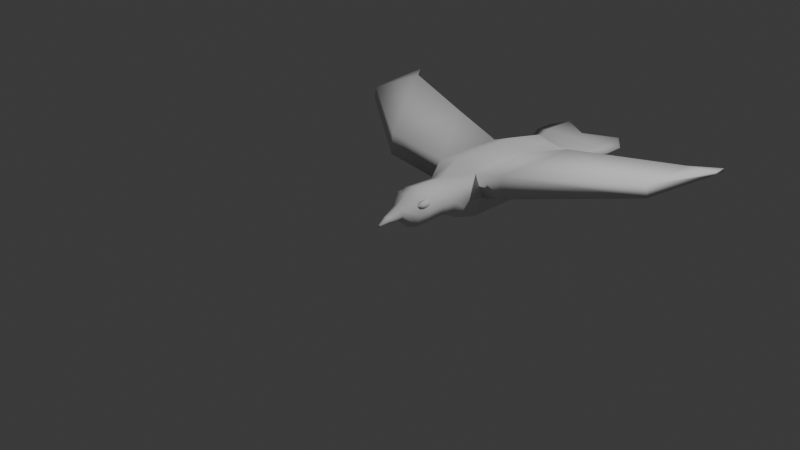 # Source: tourneau_trop_bg.blend  (saved by Blender 4.1.24; exported with 4.5.12 LTS)
import bpy
from mathutils import Matrix  # noqa: F401  (used for matrix-valued properties, if any)

bpy.ops.wm.read_factory_settings(use_empty=True)
scene = bpy.context.scene
scene.name = 'Scene'

# ---- collections
col_collection = bpy.data.collections.new('Collection'); scene.collection.children.link(col_collection)

# ---- world
world_world = bpy.data.worlds.new('World'); scene.world = world_world
world_world.use_nodes = True; world_world.node_tree.nodes.clear()
_N = world_world.node_tree.nodes; _L = world_world.node_tree.links
n0 = _N.new('ShaderNodeOutputWorld'); n0.name = 'World Output'; n0.location = (300, 300)
n1 = _N.new('ShaderNodeBackground'); n1.name = 'Background'; n1.location = (10, 300)
n1.inputs[0].default_value = (0.05088, 0.05088, 0.05088, 1.0)
_L.new(n1.outputs[0], n0.inputs[0])
n0.is_active_output = True
world_world.color = (0.05088, 0.05088, 0.05088)
world_world.use_sun_shadow = False
world_world.sun_shadow_jitter_overblur = 0.0

# ---- cameras
cam_camera = bpy.data.cameras.new('Camera')
cam_camera.clip_end = 100.0
cam_camera.ortho_scale = 7.314

# ---- lights
light_light = bpy.data.lights.new('Light', 'POINT')
light_light.transmission_factor = 0.0
light_light.energy = 1000.0
light_light.shadow_soft_size = 0.1
light_light.shadow_maximum_resolution = 0.006
light_light.use_absolute_resolution = True

# ---- meshes
me_cylindre_001 = bpy.data.meshes.new('Cylindre.001')
me_cylindre_001.from_pydata([(-6.661e-07, 1.926, 1.59), (-2.589e-07, 0.1689, -1.843), (0.08705, 0.08181, -1.843), (0.06156, 0.02025, -1.843), (-2.621e-07, -0.005247, -1.843), (0.1929, 0.4893, -1.178), (-0.06156, 0.02025, -1.843), (-0.08705, 0.08181, -1.843), (-0.06156, 0.1434, -1.843), (0.3716, 0.8384, -0.1509), (-5.746e-07, 0.9923, -0.1509), (0.5255, 0.4668, -0.1509), (0.3716, 0.09519, -0.1509), (-5.944e-07, -0.05873, -0.1509), (-0.3716, 0.09519, -0.1509), (-0.5255, 0.4668, -0.1509), (-0.3716, 0.8384, -0.1509), (0.9847, 1.399, 4.053), (-6.526e-07, 1.807, 4.053), (1.393, 0.4144, 4.053), (0.9847, -0.5703, 4.053), (-6.526e-07, -0.9782, 4.053), (-0.9847, -0.5703, 4.053), (-1.393, 0.4144, 4.053), (-0.9847, 1.399, 4.053), (1.631, 2.17, 5.628), (-6.692e-07, 2.845, 5.628), (1.631, -1.091, 5.628), (-6.692e-07, -1.766, 5.628), (-1.631, -1.091, 5.628), (-2.306, 0.5395, 5.628), (-1.631, 2.17, 5.628), (1.585, 2.125, 11.27), (-7.271e-07, 2.782, 11.27), (1.585, -1.046, 11.27), (-7.271e-07, -1.703, 11.27), (-1.585, -1.046, 11.27), (-2.242, 0.5395, 11.27), (1.148, 1.688, 14.39), (-6.839e-07, 2.163, 14.39), (1.624, 0.5395, 14.39), (1.148, -0.6087, 14.39), (-6.839e-07, -1.084, 14.39), (-1.148, -0.6087, 14.39), (-1.624, 0.5395, 14.39), (-1.148, 1.688, 14.39), (1.336, 0.8937, 15.76), (-7.182e-07, 1.04, 15.76), (1.889, 0.5395, 15.76), (1.336, 0.1854, 15.76), (-7.182e-07, 0.03871, 15.76), (-1.336, 0.1854, 15.76), (-1.889, 0.5395, 15.76), (-1.336, 0.8937, 15.76), (1.921, 0.7619, 17.07), (-6.008e-07, 0.854, 17.07), (2.717, 0.5395, 17.07), (1.921, 0.3172, 17.07), (-6.008e-07, 0.2251, 17.07), (-1.921, 0.3172, 17.07), (-2.717, 0.5395, 17.07), (-1.921, 0.7619, 17.07), (2.324, 0.7619, 18.36), (-5.632e-07, 0.854, 18.36), (3.287, 0.5395, 18.36), (2.324, 0.3172, 18.36), (-5.632e-07, 0.2251, 18.36), (-2.324, 0.3172, 18.36), (-3.287, 0.5395, 18.36), (-2.324, 0.7619, 18.36), (2.324, 0.7619, 21.08), (-4.424e-07, 0.854, 19.61), (3.287, 0.5395, 19.96), (2.324, 0.3172, 21.08), (-4.424e-07, 0.2251, 19.61), (-2.324, 0.3172, 21.08), (-3.287, 0.5395, 19.96), (-2.324, 0.7619, 21.08), (0.06156, 0.1434, -1.843), (-0.1929, 0.4893, -1.178), (-0.2728, 0.2964, -1.178), (-0.1929, 0.1036, -1.178), (-4.56e-07, 0.02365, -1.178), (0.1929, 0.1036, -1.178), (0.2728, 0.2964, -1.178), (-4.457e-07, 0.5692, -1.178), (-0.9384, 1.478, 2.958), (-6.355e-07, 1.867, 2.958), (-0.9384, -0.3989, 2.958), (-1.327, 0.5395, 2.958), (0.9384, -0.3989, 2.958), (-6.355e-07, -0.7876, 2.958), (0.9384, 1.478, 2.958), (1.327, 0.5395, 2.958), (-1.387, 0.5395, 1.59), (-6.661e-07, -0.847, 1.59), (1.386, 0.5395, 1.59), (-0.9804, 1.52, 1.59), (-0.9804, -0.4409, 1.59), (0.9804, -0.4409, 1.59), (0.9804, 1.52, 1.59), (-6.22e-07, 1.661, 0.7107), (-1.269, 0.3923, 0.7107), (-6.459e-07, -0.8768, 0.7107), (1.269, 0.3923, 0.7107), (-0.8973, 1.29, 0.7107), (-0.8973, -0.5051, 0.7107), (0.8973, -0.5051, 0.7107), (0.8973, 1.29, 0.7107), (2.306, 0.5395, 5.628), (2.242, 0.5395, 11.27), (-1.585, 2.125, 11.27), (5.099, 1.876, 4.277), (4.969, 3.507, 4.277), (-4.969, 3.507, 4.277), (-5.099, 1.876, 4.277), (5.087, 1.876, 11.17), (4.96, 3.462, 11.17), (-4.96, 3.462, 11.17), (-5.087, 1.876, 11.17), (12.42, 2.852, 9.576), (12.29, 3.746, 9.576), (-12.29, 3.746, 9.576), (-12.42, 2.852, 9.576), (12.41, 2.852, 14.19), (12.28, 3.721, 14.19), (-12.28, 3.721, 14.19), (-12.41, 2.852, 14.19), (13.84, 3.288, 15.22), (13.81, 3.469, 15.22), (-13.81, 3.469, 15.22), (-13.84, 3.288, 15.22), (13.84, 3.288, 16.15), (13.81, 3.464, 16.15), (-13.81, 3.464, 16.15), (-13.84, 3.288, 16.15), (1.048, 0.9142, 0.9097), (1.054, 0.8631, 1.051), (1.051, 0.8365, 1.26), (0.9397, 0.8994, 0.8826), (0.9397, 0.8365, 1.056), (1.23, 1.105, 1.26), (0.9397, 1.105, 0.7264), (0.9397, 0.8144, 1.26), (-1.026, 0.7512, 1.242), (-1.026, 1.041, 0.7082), (-0.7354, 1.041, 1.242), (-1.026, 0.7733, 1.038), (-1.026, 0.8362, 0.8645), (-0.9146, 0.7733, 1.242), (-0.9118, 0.8, 1.032), (-0.9176, 0.851, 0.8916), (-0.8581, 0.8739, 0.9337), (-0.9146, 1.041, 0.7488), (-0.8204, 1.041, 0.8645), (-1.026, 0.9304, 0.7488), (-0.9118, 0.9276, 0.7978), (-0.8352, 0.9334, 0.8916), (-0.7575, 0.9304, 1.242), (-0.8204, 0.8362, 1.242), (-0.7575, 1.041, 1.038), (-0.7842, 0.9276, 1.032), (-0.8352, 0.851, 1.043), (-1.026, 1.064, 0.7082), (-1.026, 1.354, 1.242), (-0.7354, 1.064, 1.242), (-1.026, 1.175, 0.7488), (-1.026, 1.269, 0.8645), (-0.9146, 1.064, 0.7488), (-0.9118, 1.177, 0.7978), (-0.9176, 1.254, 0.8916), (-0.8581, 1.231, 0.9337), (-0.9146, 1.332, 1.242), (-0.8204, 1.269, 1.242), (-1.026, 1.332, 1.038), (-0.9118, 1.305, 1.032), (-0.8352, 1.254, 1.043), (-0.7575, 1.064, 1.038), (-0.8204, 1.064, 0.8645), (-0.7575, 1.175, 1.242), (-0.7842, 1.177, 1.032), (-0.8352, 1.172, 0.8916), (-1.026, 0.7512, 1.283), (-0.7354, 1.041, 1.283), (-1.026, 1.041, 1.816), (-0.9146, 0.7733, 1.283), (-0.8204, 0.8362, 1.283), (-1.026, 0.7733, 1.487), (-0.9118, 0.8, 1.492), (-0.8352, 0.851, 1.481), (-0.8581, 0.8739, 1.591), (-0.7575, 1.041, 1.487), (-0.8204, 1.041, 1.66), (-0.7575, 0.9304, 1.283), (-0.7842, 0.9276, 1.492), (-0.8352, 0.9334, 1.633), (-1.026, 0.9304, 1.775), (-1.026, 0.8362, 1.66), (-0.9146, 1.041, 1.775), (-0.9118, 0.9276, 1.726), (-0.9176, 0.851, 1.633), (-1.026, 1.354, 1.283), (-1.026, 1.064, 1.816), (-0.7354, 1.064, 1.283), (-1.026, 1.332, 1.487), (-1.026, 1.269, 1.66), (-0.9146, 1.332, 1.283), (-0.9118, 1.305, 1.492), (-0.9176, 1.254, 1.633), (-0.8581, 1.231, 1.591), (-0.9146, 1.064, 1.775), (-0.8204, 1.064, 1.66), (-1.026, 1.175, 1.775), (-0.9118, 1.177, 1.726), (-0.8352, 1.172, 1.633), (-0.7575, 1.175, 1.283), (-0.8204, 1.269, 1.283), (-0.7575, 1.064, 1.487), (-0.7842, 1.177, 1.492), (-0.8352, 1.254, 1.481), (-1.022, 0.7512, 1.242), (-1.312, 1.041, 1.242), (-1.022, 1.041, 0.7082), (-1.133, 0.7733, 1.242), (-1.227, 0.8362, 1.242), (-1.022, 0.7733, 1.038), (-1.136, 0.8, 1.032), (-1.212, 0.851, 1.043), (-1.189, 0.8739, 0.9337), (-1.29, 1.041, 1.038), (-1.227, 1.041, 0.8645), (-1.29, 0.9304, 1.242), (-1.263, 0.9276, 1.032), (-1.212, 0.9334, 0.8916), (-1.022, 0.9304, 0.7488), (-1.022, 0.8362, 0.8645), (-1.133, 1.041, 0.7488), (-1.136, 0.9276, 0.7978), (-1.13, 0.851, 0.8916), (-1.022, 1.354, 1.242), (-1.022, 1.064, 0.7082), (-1.312, 1.064, 1.242), (-1.022, 1.332, 1.038), (-1.022, 1.269, 0.8645), (-1.133, 1.332, 1.242), (-1.136, 1.305, 1.032), (-1.13, 1.254, 0.8916), (-1.189, 1.231, 0.9337), (-1.133, 1.064, 0.7488), (-1.227, 1.064, 0.8645), (-1.022, 1.175, 0.7488), (-1.136, 1.177, 0.7978), (-1.212, 1.172, 0.8916), (-1.29, 1.175, 1.242), (-1.227, 1.269, 1.242), (-1.29, 1.064, 1.038), (-1.263, 1.177, 1.032), (-1.212, 1.254, 1.043), (-1.022, 0.7512, 1.283), (-1.022, 1.041, 1.816), (-1.312, 1.041, 1.283), (-1.022, 0.7733, 1.487), (-1.022, 0.8362, 1.66), (-1.133, 0.7733, 1.283), (-1.136, 0.8, 1.492), (-1.13, 0.851, 1.633), (-1.189, 0.8739, 1.591), (-1.133, 1.041, 1.775), (-1.227, 1.041, 1.66), (-1.022, 0.9304, 1.775), (-1.136, 0.9276, 1.726), (-1.212, 0.9334, 1.633), (-1.29, 0.9304, 1.283), (-1.227, 0.8362, 1.283), (-1.29, 1.041, 1.487), (-1.263, 0.9276, 1.492), (-1.212, 0.851, 1.481), (-1.022, 1.354, 1.283), (-1.312, 1.064, 1.283), (-1.022, 1.064, 1.816), (-1.133, 1.332, 1.283), (-1.227, 1.269, 1.283), (-1.022, 1.332, 1.487), (-1.136, 1.305, 1.492), (-1.212, 1.254, 1.481), (-1.189, 1.231, 1.591), (-1.29, 1.064, 1.487), (-1.227, 1.064, 1.66), (-1.29, 1.175, 1.283), (-1.263, 1.177, 1.492), (-1.212, 1.172, 1.633), (-1.022, 1.175, 1.775), (-1.022, 1.269, 1.66), (-1.133, 1.064, 1.775), (-1.136, 1.177, 1.726), (-1.13, 1.254, 1.633), (1.107, 0.9371, 0.9518), (1.051, 1.105, 0.767), (1.145, 1.105, 0.8826), (0.9397, 0.9935, 0.767), (1.054, 0.9908, 0.816), (1.13, 0.9965, 0.9097), (1.208, 0.9935, 1.26), (1.145, 0.8994, 1.26), (1.208, 1.105, 1.056), (1.181, 0.9908, 1.051), (1.13, 0.9142, 1.061), (0.9397, 1.127, 0.7264), (0.9397, 1.417, 1.26), (1.23, 1.127, 1.26), (0.9397, 1.238, 0.767), (0.9397, 1.332, 0.8826), (1.051, 1.127, 0.767), (1.054, 1.241, 0.816), (1.048, 1.317, 0.9097), (1.107, 1.294, 0.9518), (1.051, 1.395, 1.26), (1.145, 1.332, 1.26), (0.9397, 1.395, 1.056), (1.054, 1.368, 1.051), (1.13, 1.317, 1.061), (1.208, 1.127, 1.056), (1.145, 1.127, 0.8826), (1.208, 1.238, 1.26), (1.181, 1.241, 1.051), (1.13, 1.235, 0.9097), (0.9397, 0.8144, 1.301), (1.23, 1.105, 1.301), (0.9397, 1.105, 1.834), (1.051, 0.8365, 1.301), (1.145, 0.8994, 1.301), (0.9397, 0.8365, 1.505), (1.054, 0.8631, 1.51), (1.13, 0.9142, 1.499), (1.107, 0.9371, 1.609), (1.208, 1.105, 1.505), (1.145, 1.105, 1.678), (1.208, 0.9935, 1.301), (1.181, 0.9908, 1.51), (1.13, 0.9965, 1.651), (0.9397, 0.9935, 1.794), (0.9397, 0.8994, 1.678), (1.051, 1.105, 1.794), (1.054, 0.9908, 1.745), (1.048, 0.9142, 1.651), (0.9397, 1.417, 1.301), (0.9397, 1.127, 1.834), (1.23, 1.127, 1.301), (0.9397, 1.395, 1.505), (0.9397, 1.332, 1.678), (1.051, 1.395, 1.301), (1.054, 1.368, 1.51), (1.048, 1.317, 1.651), (1.107, 1.294, 1.609), (1.051, 1.127, 1.794), (1.145, 1.127, 1.678), (0.9397, 1.238, 1.794), (1.054, 1.241, 1.745), (1.13, 1.235, 1.651), (1.208, 1.238, 1.301), (1.145, 1.332, 1.301), (1.208, 1.127, 1.505), (1.181, 1.241, 1.51), (1.13, 1.317, 1.499), (0.9436, 0.8144, 1.26), (0.6534, 1.105, 1.26), (0.9436, 1.105, 0.7264), (0.8325, 0.8365, 1.26), (0.7384, 0.8994, 1.26), (0.9436, 0.8365, 1.056), (0.8297, 0.8631, 1.051), (0.7531, 0.9142, 1.061), (0.776, 0.9371, 0.9518), (0.6755, 1.105, 1.056), (0.7384, 1.105, 0.8826), (0.6755, 0.9935, 1.26), (0.7021, 0.9908, 1.051), (0.7531, 0.9965, 0.9097), (0.9436, 0.9935, 0.767), (0.9436, 0.8994, 0.8826), (0.8325, 1.105, 0.767), (0.8297, 0.9908, 0.816), (0.8355, 0.9142, 0.9097), (0.9436, 1.417, 1.26), (0.9436, 1.127, 0.7264), (0.6534, 1.127, 1.26), (0.9436, 1.395, 1.056), (0.9436, 1.332, 0.8826), (0.8325, 1.395, 1.26), (0.8297, 1.368, 1.051), (0.8355, 1.317, 0.9097), (0.776, 1.294, 0.9518), (0.8325, 1.127, 0.767), (0.7384, 1.127, 0.8826), (0.9436, 1.238, 0.767), (0.8297, 1.241, 0.816), (0.7531, 1.235, 0.9097), (0.6755, 1.238, 1.26), (0.7384, 1.332, 1.26), (0.6755, 1.127, 1.056), (0.7021, 1.241, 1.051), (0.7531, 1.317, 1.061), (0.9436, 0.8144, 1.301), (0.9436, 1.105, 1.834), (0.6534, 1.105, 1.301), (0.9436, 0.8365, 1.505), (0.9436, 0.8994, 1.678), (0.8325, 0.8365, 1.301), (0.8297, 0.8631, 1.51), (0.8355, 0.9142, 1.651), (0.776, 0.9371, 1.609), (0.8325, 1.105, 1.794), (0.7384, 1.105, 1.678), (0.9436, 0.9935, 1.794), (0.8297, 0.9908, 1.745), (0.7531, 0.9965, 1.651), (0.6755, 0.9935, 1.301), (0.7384, 0.8994, 1.301), (0.6755, 1.105, 1.505), (0.7021, 0.9908, 1.51), (0.7531, 0.9142, 1.499), (0.9436, 1.417, 1.301), (0.6534, 1.127, 1.301), (0.9436, 1.127, 1.834), (0.8325, 1.395, 1.301), (0.7384, 1.332, 1.301), (0.9436, 1.395, 1.505), (0.8297, 1.368, 1.51), (0.7531, 1.317, 1.499), (0.776, 1.294, 1.609), (0.6755, 1.127, 1.505), (0.7384, 1.127, 1.678), (0.6755, 1.238, 1.301), (0.7021, 1.241, 1.51), (0.7531, 1.235, 1.651), (0.9436, 1.238, 1.794), (0.9436, 1.332, 1.678), (0.8325, 1.127, 1.794), (0.8297, 1.241, 1.745), (0.8355, 1.317, 1.651)], [], [(10, 9, 5, 85), (87, 86, 24, 18), (11, 12, 83, 84), (15, 16, 79, 80), (13, 14, 81, 82), (5, 84, 2, 78), (22, 21, 28, 29), (89, 88, 22, 23), (91, 90, 20, 21), (93, 92, 17, 19), (86, 89, 23, 24), (88, 91, 21, 22), (90, 93, 19, 20), (92, 87, 18, 17), (20, 19, 109, 27), (17, 18, 26, 25), (18, 24, 31, 26), (23, 22, 29, 30), (21, 20, 27, 28), (19, 17, 25, 109), (24, 23, 30, 31), (37, 36, 43, 44), (29, 28, 35, 36), (27, 109, 110, 34), (25, 26, 33, 32), (26, 31, 111, 33), (30, 29, 36, 37), (28, 27, 34, 35), (45, 44, 52, 53), (35, 34, 41, 42), (110, 32, 38, 40), (111, 37, 44, 45), (36, 35, 42, 43), (34, 110, 40, 41), (32, 33, 39, 38), (33, 111, 45, 39), (43, 42, 50, 51), (41, 40, 48, 49), (38, 39, 47, 46), (39, 45, 53, 47), (44, 43, 51, 52), (42, 41, 49, 50), (40, 38, 46, 48), (50, 49, 57, 58), (61, 60, 68, 69), (48, 46, 54, 56), (53, 52, 60, 61), (51, 50, 58, 59), (49, 48, 56, 57), (46, 47, 55, 54), (47, 53, 61, 55), (52, 51, 59, 60), (66, 65, 73, 74), (59, 58, 66, 67), (57, 56, 64, 65), (54, 55, 63, 62), (55, 61, 69, 63), (60, 59, 67, 68), (58, 57, 65, 66), (56, 54, 62, 64), (75, 77, 76), (64, 62, 70, 72), (69, 68, 76, 77), (67, 66, 74, 75), (65, 64, 72, 73), (62, 63, 71, 70), (63, 69, 77, 71), (68, 67, 75, 76), (71, 77, 75, 74), (70, 71, 74, 73), (72, 70, 73), (100, 0, 87, 92), (99, 96, 93, 90), (98, 95, 91, 88), (97, 94, 89, 86), (96, 100, 92, 93), (95, 99, 90, 91), (94, 98, 88, 89), (0, 97, 86, 87), (101, 105, 97, 0), (102, 106, 98, 94), (103, 107, 99, 95), (104, 108, 100, 96), (105, 102, 94, 97), (106, 103, 95, 98), (107, 104, 96, 99), (108, 101, 0, 100), (9, 10, 101, 108), (12, 11, 104, 107), (14, 13, 103, 106), (16, 15, 102, 105), (11, 9, 108, 104), (13, 12, 107, 103), (15, 14, 106, 102), (10, 16, 105, 101), (16, 10, 85, 79), (14, 15, 80, 81), (12, 13, 82, 83), (9, 11, 84, 5), (78, 2, 3, 4, 6, 7, 8, 1), (81, 80, 7, 6), (82, 81, 6, 4), (84, 83, 3, 2), (85, 5, 78, 1), (79, 85, 1, 8), (83, 82, 4, 3), (80, 79, 8, 7), (31, 30, 115, 114), (37, 111, 118, 119), (118, 114, 122, 126), (113, 117, 125, 121), (110, 109, 112, 116), (30, 37, 119, 115), (32, 110, 116, 117), (109, 25, 113, 112), (25, 32, 117, 113), (111, 31, 114, 118), (125, 124, 132, 133), (123, 127, 135, 131), (119, 118, 126, 127), (114, 115, 123, 122), (116, 112, 120, 124), (115, 119, 127, 123), (117, 116, 124, 125), (112, 113, 121, 120), (131, 135, 134, 130), (129, 133, 132, 128), (120, 121, 129, 128), (121, 125, 133, 129), (126, 122, 130, 134), (127, 126, 134, 135), (122, 123, 131, 130), (124, 120, 128, 132), (222, 240, 163, 145), (260, 278, 241, 221), (366, 384, 307, 142), (277, 201, 164, 239), (146, 165, 203, 183), (184, 202, 279, 259), (144, 147, 150, 149), (147, 148, 151, 150), (149, 150, 162, 159), (150, 151, 152, 162), (145, 153, 156, 155), (153, 154, 157, 156), (155, 156, 151, 148), (156, 157, 152, 151), (146, 158, 161, 160), (158, 159, 162, 161), (160, 161, 157, 154), (161, 162, 152, 157), (163, 166, 169, 168), (166, 167, 170, 169), (168, 169, 181, 178), (169, 170, 171, 181), (164, 172, 175, 174), (172, 173, 176, 175), (174, 175, 170, 167), (175, 176, 171, 170), (165, 177, 180, 179), (177, 178, 181, 180), (179, 180, 176, 173), (180, 181, 171, 176), (182, 185, 188, 187), (185, 186, 189, 188), (187, 188, 200, 197), (188, 189, 190, 200), (183, 191, 194, 193), (191, 192, 195, 194), (193, 194, 189, 186), (194, 195, 190, 189), (184, 196, 199, 198), (196, 197, 200, 199), (198, 199, 195, 192), (199, 200, 190, 195), (201, 204, 207, 206), (204, 205, 208, 207), (206, 207, 219, 216), (207, 208, 209, 219), (202, 210, 213, 212), (210, 211, 214, 213), (212, 213, 208, 205), (213, 214, 209, 208), (203, 215, 218, 217), (215, 216, 219, 218), (217, 218, 214, 211), (218, 219, 209, 214), (220, 223, 226, 225), (223, 224, 227, 226), (225, 226, 238, 235), (226, 227, 228, 238), (221, 229, 232, 231), (229, 230, 233, 232), (231, 232, 227, 224), (232, 233, 228, 227), (222, 234, 237, 236), (234, 235, 238, 237), (236, 237, 233, 230), (237, 238, 228, 233), (239, 242, 245, 244), (242, 243, 246, 245), (244, 245, 257, 254), (245, 246, 247, 257), (240, 248, 251, 250), (248, 249, 252, 251), (250, 251, 246, 243), (251, 252, 247, 246), (241, 253, 256, 255), (253, 254, 257, 256), (255, 256, 252, 249), (256, 257, 247, 252), (258, 261, 264, 263), (261, 262, 265, 264), (263, 264, 276, 273), (264, 265, 266, 276), (259, 267, 270, 269), (267, 268, 271, 270), (269, 270, 265, 262), (270, 271, 266, 265), (260, 272, 275, 274), (272, 273, 276, 275), (274, 275, 271, 268), (275, 276, 266, 271), (277, 280, 283, 282), (280, 281, 284, 283), (282, 283, 295, 292), (283, 284, 285, 295), (278, 286, 289, 288), (286, 287, 290, 289), (288, 289, 284, 281), (289, 290, 285, 284), (279, 291, 294, 293), (291, 292, 295, 294), (293, 294, 290, 287), (294, 295, 285, 290), (182, 144, 149, 185), (185, 149, 159, 186), (186, 159, 158, 193), (193, 158, 146, 183), (145, 163, 168, 153), (153, 168, 178, 154), (154, 178, 177, 160), (160, 177, 165, 146), (164, 201, 206, 172), (172, 206, 216, 173), (173, 216, 215, 179), (179, 215, 203, 165), (202, 184, 198, 210), (210, 198, 192, 211), (211, 192, 191, 217), (217, 191, 183, 203), (258, 182, 187, 261), (261, 187, 197, 262), (262, 197, 196, 269), (269, 196, 184, 259), (201, 277, 282, 204), (204, 282, 292, 205), (205, 292, 291, 212), (212, 291, 279, 202), (278, 260, 274, 286), (286, 274, 268, 287), (287, 268, 267, 293), (293, 267, 259, 279), (220, 258, 263, 223), (223, 263, 273, 224), (224, 273, 272, 231), (231, 272, 260, 221), (277, 239, 244, 280), (280, 244, 254, 281), (281, 254, 253, 288), (288, 253, 241, 278), (240, 222, 236, 248), (248, 236, 230, 249), (249, 230, 229, 255), (255, 229, 221, 241), (144, 220, 225, 147), (147, 225, 235, 148), (148, 235, 234, 155), (155, 234, 222, 145), (239, 164, 174, 242), (242, 174, 167, 243), (243, 167, 166, 250), (250, 166, 163, 240), (182, 258, 220, 144), (404, 422, 385, 365), (421, 345, 308, 383), (141, 309, 347, 327), (328, 346, 423, 403), (143, 140, 137, 138), (140, 139, 136, 137), (138, 137, 306, 303), (137, 136, 296, 306), (142, 297, 300, 299), (297, 298, 301, 300), (299, 300, 136, 139), (300, 301, 296, 136), (141, 302, 305, 304), (302, 303, 306, 305), (304, 305, 301, 298), (305, 306, 296, 301), (307, 310, 313, 312), (310, 311, 314, 313), (312, 313, 325, 322), (313, 314, 315, 325), (308, 316, 319, 318), (316, 317, 320, 319), (318, 319, 314, 311), (319, 320, 315, 314), (309, 321, 324, 323), (321, 322, 325, 324), (323, 324, 320, 317), (324, 325, 315, 320), (326, 329, 332, 331), (329, 330, 333, 332), (331, 332, 344, 341), (332, 333, 334, 344), (327, 335, 338, 337), (335, 336, 339, 338), (337, 338, 333, 330), (338, 339, 334, 333), (328, 340, 343, 342), (340, 341, 344, 343), (342, 343, 339, 336), (343, 344, 334, 339), (345, 348, 351, 350), (348, 349, 352, 351), (350, 351, 363, 360), (351, 352, 353, 363), (346, 354, 357, 356), (354, 355, 358, 357), (356, 357, 352, 349), (357, 358, 353, 352), (347, 359, 362, 361), (359, 360, 363, 362), (361, 362, 358, 355), (362, 363, 353, 358), (364, 367, 370, 369), (367, 368, 371, 370), (369, 370, 382, 379), (370, 371, 372, 382), (365, 373, 376, 375), (373, 374, 377, 376), (375, 376, 371, 368), (376, 377, 372, 371), (366, 378, 381, 380), (378, 379, 382, 381), (380, 381, 377, 374), (381, 382, 372, 377), (383, 386, 389, 388), (386, 387, 390, 389), (388, 389, 401, 398), (389, 390, 391, 401), (384, 392, 395, 394), (392, 393, 396, 395), (394, 395, 390, 387), (395, 396, 391, 390), (385, 397, 400, 399), (397, 398, 401, 400), (399, 400, 396, 393), (400, 401, 391, 396), (402, 405, 408, 407), (405, 406, 409, 408), (407, 408, 420, 417), (408, 409, 410, 420), (403, 411, 414, 413), (411, 412, 415, 414), (413, 414, 409, 406), (414, 415, 410, 409), (404, 416, 419, 418), (416, 417, 420, 419), (418, 419, 415, 412), (419, 420, 410, 415), (421, 424, 427, 426), (424, 425, 428, 427), (426, 427, 439, 436), (427, 428, 429, 439), (422, 430, 433, 432), (430, 431, 434, 433), (432, 433, 428, 425), (433, 434, 429, 428), (423, 435, 438, 437), (435, 436, 439, 438), (437, 438, 434, 431), (438, 439, 429, 434), (326, 143, 138, 329), (329, 138, 303, 330), (330, 303, 302, 337), (337, 302, 141, 327), (142, 307, 312, 297), (297, 312, 322, 298), (298, 322, 321, 304), (304, 321, 309, 141), (308, 345, 350, 316), (316, 350, 360, 317), (317, 360, 359, 323), (323, 359, 347, 309), (346, 328, 342, 354), (354, 342, 336, 355), (355, 336, 335, 361), (361, 335, 327, 347), (402, 326, 331, 405), (405, 331, 341, 406), (406, 341, 340, 413), (413, 340, 328, 403), (345, 421, 426, 348), (348, 426, 436, 349), (349, 436, 435, 356), (356, 435, 423, 346), (422, 404, 418, 430), (430, 418, 412, 431), (431, 412, 411, 437), (437, 411, 403, 423), (364, 402, 407, 367), (367, 407, 417, 368), (368, 417, 416, 375), (375, 416, 404, 365), (421, 383, 388, 424), (424, 388, 398, 425), (425, 398, 397, 432), (432, 397, 385, 422), (384, 366, 380, 392), (392, 380, 374, 393), (393, 374, 373, 399), (399, 373, 365, 385), (143, 364, 369, 140), (140, 369, 379, 139), (139, 379, 378, 299), (299, 378, 366, 142), (383, 308, 318, 386), (386, 318, 311, 387), (387, 311, 310, 394), (394, 310, 307, 384), (326, 402, 364, 143)])
me_cylindre_001.polygons.foreach_set('use_smooth', [True] * 433)
_uv = me_cylindre_001.uv_layers.new(name='CarteUV')
_uv.uv.foreach_set('vector', [1.0, 1.0, 0.875, 1.0, 0.875, 1.0, 1.0, 1.0, 0.0, 1.0, 0.125, 1.0, 0.125, 1.0, 0.0, 1.0, 0.75, 1.0, 0.625, 1.0, 0.625, 1.0, 0.75, 1.0, 0.25, 1.0, 0.125, 1.0, 0.125, 1.0, 0.25, 1.0, 0.5, 1.0, 0.375, 1.0, 0.375, 1.0, 0.5, 1.0, 0.875, 1.0, 0.75, 1.0, 0.75, 1.0, 0.875, 1.0, 0.375, 1.0, 0.5, 1.0, 0.5, 1.0, 0.375, 1.0, 0.25, 1.0, 0.375, 1.0, 0.375, 1.0, 0.25, 1.0, 0.5, 1.0, 0.625, 1.0, 0.625, 1.0, 0.5, 1.0, 0.75, 1.0, 0.875, 1.0, 0.875, 1.0, 0.75, 1.0, 0.125, 1.0, 0.25, 1.0, 0.25, 1.0, 0.125, 1.0, 0.375, 1.0, 0.5, 1.0, 0.5, 1.0, 0.375, 1.0, 0.625, 1.0, 0.75, 1.0, 0.75, 1.0, 0.625, 1.0, 0.875, 1.0, 1.0, 1.0, 1.0, 1.0, 0.875, 1.0, 0.625, 1.0, 0.75, 1.0, 0.75, 1.0, 0.625, 1.0, 0.875, 1.0, 1.0, 1.0, 1.0, 1.0, 0.875, 1.0, 0.0, 1.0, 0.125, 1.0, 0.125, 1.0, 0.0, 1.0, 0.25, 1.0, 0.375, 1.0, 0.375, 1.0, 0.25, 1.0, 0.5, 1.0, 0.625, 1.0, 0.625, 1.0, 0.5, 1.0, 0.75, 1.0, 0.875, 1.0, 0.875, 1.0, 0.75, 1.0, 0.125, 1.0, 0.25, 1.0, 0.25, 1.0, 0.125, 1.0, 0.25, 1.0, 0.375, 1.0, 0.375, 1.0, 0.25, 1.0, 0.375, 1.0, 0.5, 1.0, 0.5, 1.0, 0.375, 1.0, 0.625, 1.0, 0.75, 1.0, 0.75, 1.0, 0.625, 1.0, 0.875, 1.0, 1.0, 1.0, 1.0, 1.0, 0.875, 1.0, 0.0, 1.0, 0.125, 1.0, 0.125, 1.0, 0.0, 1.0, 0.25, 1.0, 0.375, 1.0, 0.375, 1.0, 0.25, 1.0, 0.5, 1.0, 0.625, 1.0, 0.625, 1.0, 0.5, 1.0, 0.125, 1.0, 0.25, 1.0, 0.25, 1.0, 0.125, 1.0, 0.5, 1.0, 0.625, 1.0, 0.625, 1.0, 0.5, 1.0, 0.75, 1.0, 0.875, 1.0, 0.875, 1.0, 0.75, 1.0, 0.125, 1.0, 0.25, 1.0, 0.25, 1.0, 0.125, 1.0, 0.375, 1.0, 0.5, 1.0, 0.5, 1.0, 0.375, 1.0, 0.625, 1.0, 0.75, 1.0, 0.75, 1.0, 0.625, 1.0, 0.875, 1.0, 1.0, 1.0, 1.0, 1.0, 0.875, 1.0, 0.0, 1.0, 0.125, 1.0, 0.125, 1.0, 0.0, 1.0, 0.375, 1.0, 0.5, 1.0, 0.5, 1.0, 0.375, 1.0, 0.625, 1.0, 0.75, 1.0, 0.75, 1.0, 0.625, 1.0, 0.875, 1.0, 1.0, 1.0, 1.0, 1.0, 0.875, 1.0, 0.0, 1.0, 0.125, 1.0, 0.125, 1.0, 0.0, 1.0, 0.25, 1.0, 0.375, 1.0, 0.375, 1.0, 0.25, 1.0, 0.5, 1.0, 0.625, 1.0, 0.625, 1.0, 0.5, 1.0, 0.75, 1.0, 0.875, 1.0, 0.875, 1.0, 0.75, 1.0, 0.5, 1.0, 0.625, 1.0, 0.625, 1.0, 0.5, 1.0, 0.125, 1.0, 0.25, 1.0, 0.25, 1.0, 0.125, 1.0, 0.75, 1.0, 0.875, 1.0, 0.875, 1.0, 0.75, 1.0, 0.125, 1.0, 0.25, 1.0, 0.25, 1.0, 0.125, 1.0, 0.375, 1.0, 0.5, 1.0, 0.5, 1.0, 0.375, 1.0, 0.625, 1.0, 0.75, 1.0, 0.75, 1.0, 0.625, 1.0, 0.875, 1.0, 1.0, 1.0, 1.0, 1.0, 0.875, 1.0, 0.0, 1.0, 0.125, 1.0, 0.125, 1.0, 0.0, 1.0, 0.25, 1.0, 0.375, 1.0, 0.375, 1.0, 0.25, 1.0, 0.5, 1.0, 0.625, 1.0, 0.625, 1.0, 0.5, 1.0, 0.375, 1.0, 0.5, 1.0, 0.5, 1.0, 0.375, 1.0, 0.625, 1.0, 0.75, 1.0, 0.75, 1.0, 0.625, 1.0, 0.875, 1.0, 1.0, 1.0, 1.0, 1.0, 0.875, 1.0, 0.0, 1.0, 0.125, 1.0, 0.125, 1.0, 0.0, 1.0, 0.25, 1.0, 0.375, 1.0, 0.375, 1.0, 0.25, 1.0, 0.5, 1.0, 0.625, 1.0, 0.625, 1.0, 0.5, 1.0, 0.75, 1.0, 0.875, 1.0, 0.875, 1.0, 0.75, 1.0, 0.375, 1.0, 0.125, 1.0, 0.25, 1.0, 0.75, 1.0, 0.875, 1.0, 0.875, 1.0, 0.75, 1.0, 0.125, 1.0, 0.25, 1.0, 0.25, 1.0, 0.125, 1.0, 0.375, 1.0, 0.5, 1.0, 0.5, 1.0, 0.375, 1.0, 0.625, 1.0, 0.75, 1.0, 0.75, 1.0, 0.625, 1.0, 0.875, 1.0, 1.0, 1.0, 1.0, 1.0, 0.875, 1.0, 0.0, 1.0, 0.125, 1.0, 0.125, 1.0, 0.0, 1.0, 0.25, 1.0, 0.375, 1.0, 0.375, 1.0, 0.25, 1.0, 0.0, 1.0, 0.125, 1.0, 0.375, 1.0, 0.5, 1.0, 0.875, 1.0, 0.0, 1.0, 0.5, 1.0, 0.625, 1.0, 0.75, 1.0, 0.875, 1.0, 0.625, 1.0, 0.875, 1.0, 1.0, 1.0, 1.0, 1.0, 0.875, 1.0, 0.625, 1.0, 0.75, 1.0, 0.75, 1.0, 0.625, 1.0, 0.375, 1.0, 0.5, 1.0, 0.5, 1.0, 0.375, 1.0, 0.125, 1.0, 0.25, 1.0, 0.25, 1.0, 0.125, 1.0, 0.75, 1.0, 0.875, 1.0, 0.875, 1.0, 0.75, 1.0, 0.5, 1.0, 0.625, 1.0, 0.625, 1.0, 0.5, 1.0, 0.25, 1.0, 0.375, 1.0, 0.375, 1.0, 0.25, 1.0, 0.0, 1.0, 0.125, 1.0, 0.125, 1.0, 0.0, 1.0, 0.0, 1.0, 0.125, 1.0, 0.125, 1.0, 0.0, 1.0, 0.25, 1.0, 0.375, 1.0, 0.375, 1.0, 0.25, 1.0, 0.5, 1.0, 0.625, 1.0, 0.625, 1.0, 0.5, 1.0, 0.75, 1.0, 0.875, 1.0, 0.875, 1.0, 0.75, 1.0, 0.125, 1.0, 0.25, 1.0, 0.25, 1.0, 0.125, 1.0, 0.375, 1.0, 0.5, 1.0, 0.5, 1.0, 0.375, 1.0, 0.625, 1.0, 0.75, 1.0, 0.75, 1.0, 0.625, 1.0, 0.875, 1.0, 1.0, 1.0, 1.0, 1.0, 0.875, 1.0, 0.875, 1.0, 1.0, 1.0, 1.0, 1.0, 0.875, 1.0, 0.625, 1.0, 0.75, 1.0, 0.75, 1.0, 0.625, 1.0, 0.375, 1.0, 0.5, 1.0, 0.5, 1.0, 0.375, 1.0, 0.125, 1.0, 0.25, 1.0, 0.25, 1.0, 0.125, 1.0, 0.75, 1.0, 0.875, 1.0, 0.875, 1.0, 0.75, 1.0, 0.5, 1.0, 0.625, 1.0, 0.625, 1.0, 0.5, 1.0, 0.25, 1.0, 0.375, 1.0, 0.375, 1.0, 0.25, 1.0, 0.0, 1.0, 0.125, 1.0, 0.125, 1.0, 0.0, 1.0, 0.125, 1.0, 0.0, 1.0, 0.0, 1.0, 0.125, 1.0, 0.375, 1.0, 0.25, 1.0, 0.25, 1.0, 0.375, 1.0, 0.625, 1.0, 0.5, 1.0, 0.5, 1.0, 0.625, 1.0, 0.875, 1.0, 0.75, 1.0, 0.75, 1.0, 0.875, 1.0, 0.875, 1.0, 0.75, 1.0, 0.625, 1.0, 0.5, 1.0, 0.375, 1.0, 0.25, 1.0, 0.125, 1.0, 0.0, 1.0, 0.375, 1.0, 0.25, 1.0, 0.25, 1.0, 0.375, 1.0, 0.5, 1.0, 0.375, 1.0, 0.375, 1.0, 0.5, 1.0, 0.75, 1.0, 0.625, 1.0, 0.625, 1.0, 0.75, 1.0, 1.0, 1.0, 0.875, 1.0, 0.875, 1.0, 1.0, 1.0, 0.125, 1.0, 0.0, 1.0, 0.0, 1.0, 0.125, 1.0, 0.625, 1.0, 0.5, 1.0, 0.5, 1.0, 0.625, 1.0, 0.25, 1.0, 0.125, 1.0, 0.125, 1.0, 0.25, 1.0, 0.125, 1.0, 0.25, 1.0, 0.25, 1.0, 0.125, 1.0, 0.25, 1.0, 0.125, 1.0, 0.125, 1.0, 0.25, 1.0, 0.125, 1.0, 0.125, 1.0, 0.125, 1.0, 0.125, 1.0, 0.875, 1.0, 0.875, 1.0, 0.875, 1.0, 0.875, 1.0, 0.75, 1.0, 0.75, 1.0, 0.75, 1.0, 0.75, 1.0, 0.25, 1.0, 0.25, 1.0, 0.25, 1.0, 0.25, 1.0, 0.875, 1.0, 0.75, 1.0, 0.75, 1.0, 0.875, 1.0, 0.75, 1.0, 0.875, 1.0, 0.875, 1.0, 0.75, 1.0, 0.875, 1.0, 0.875, 1.0, 0.875, 1.0, 0.875, 1.0, 0.125, 1.0, 0.125, 1.0, 0.125, 1.0, 0.125, 1.0, 0.875, 1.0, 0.75, 1.0, 0.75, 1.0, 0.875, 1.0, 0.25, 1.0, 0.25, 1.0, 0.25, 1.0, 0.25, 1.0, 0.25, 1.0, 0.125, 1.0, 0.125, 1.0, 0.25, 1.0, 0.125, 1.0, 0.25, 1.0, 0.25, 1.0, 0.125, 1.0, 0.75, 1.0, 0.75, 1.0, 0.75, 1.0, 0.75, 1.0, 0.25, 1.0, 0.25, 1.0, 0.25, 1.0, 0.25, 1.0, 0.875, 1.0, 0.75, 1.0, 0.75, 1.0, 0.875, 1.0, 0.75, 1.0, 0.875, 1.0, 0.875, 1.0, 0.75, 1.0, 0.25, 1.0, 0.25, 1.0, 0.125, 1.0, 0.125, 1.0, 0.875, 1.0, 0.875, 1.0, 0.75, 1.0, 0.75, 1.0, 0.75, 1.0, 0.875, 1.0, 0.875, 1.0, 0.75, 1.0, 0.875, 1.0, 0.875, 1.0, 0.875, 1.0, 0.875, 1.0, 0.125, 1.0, 0.125, 1.0, 0.125, 1.0, 0.125, 1.0, 0.25, 1.0, 0.125, 1.0, 0.125, 1.0, 0.25, 1.0, 0.125, 1.0, 0.25, 1.0, 0.25, 1.0, 0.125, 1.0, 0.75, 1.0, 0.75, 1.0, 0.75, 1.0, 0.75, 1.0, 0.4954, 0.8758, 0.5046, 0.8758, 0.5046, 0.8742, 0.4954, 0.8742, 0.4954, 0.6204, 0.5046, 0.6204, 0.5046, 0.6296, 0.4954, 0.6296, 0.4954, 0.8758, 0.5046, 0.8758, 0.5046, 0.8742, 0.4954, 0.8742, 0.7508, 0.6204, 0.7492, 0.6204, 0.7492, 0.6296, 0.7508, 0.6296, 0.4954, 0.1204, 0.5046, 0.1204, 0.5046, 0.1296, 0.4954, 0.1296, 0.4954, 0.3758, 0.5046, 0.3758, 0.5046, 0.3742, 0.4954, 0.3742, 0.2508, 0.6296, 0.2508, 0.6757, 0.2015, 0.6768, 0.2027, 0.6296, 0.2508, 0.6757, 0.2508, 0.75, 0.204, 0.75, 0.2015, 0.6768, 0.2027, 0.6296, 0.2015, 0.6768, 0.125, 0.6744, 0.125, 0.6296, 0.2015, 0.6768, 0.204, 0.75, 0.1782, 0.75, 0.125, 0.6744, 0.4954, 0.8742, 0.4954, 0.9223, 0.4482, 0.9235, 0.4493, 0.8742, 0.4954, 0.9223, 0.4954, 1.0, 0.4506, 1.0, 0.4482, 0.9235, 0.4493, 0.8742, 0.4482, 0.9235, 0.375, 0.921, 0.375, 0.8742, 0.4482, 0.9235, 0.4506, 1.0, 0.4259, 1.0, 0.375, 0.921, 0.4954, 0.1204, 0.4493, 0.1204, 0.4482, 0.07316, 0.4954, 0.07432, 0.4493, 0.1204, 0.375, 0.1204, 0.375, 0.07556, 0.4482, 0.07316, 0.4954, 0.07432, 0.4482, 0.07316, 0.4506, 0.0, 0.4954, 0.0, 0.4482, 0.07316, 0.375, 0.07556, 0.375, 0.05088, 0.4506, 0.0, 0.5046, 0.8742, 0.5507, 0.8742, 0.5518, 0.9235, 0.5046, 0.9223, 0.5507, 0.8742, 0.625, 0.8742, 0.625, 0.921, 0.5518, 0.9235, 0.5046, 0.9223, 0.5518, 0.9235, 0.5494, 1.0, 0.5046, 1.0, 0.5518, 0.9235, 0.625, 0.921, 0.625, 0.9468, 0.5494, 1.0, 0.7492, 0.6296, 0.7973, 0.6296, 0.7985, 0.6768, 0.7492, 0.6757, 0.7973, 0.6296, 0.875, 0.6296, 0.875, 0.6744, 0.7985, 0.6768, 0.7492, 0.6757, 0.7985, 0.6768, 0.796, 0.75, 0.7492, 0.75, 0.7985, 0.6768, 0.875, 0.6744, 0.875, 0.6991, 0.796, 0.75, 0.5046, 0.1204, 0.5046, 0.07432, 0.5518, 0.07316, 0.5507, 0.1204, 0.5046, 0.07432, 0.5046, 0.0, 0.5494, 0.0, 0.5518, 0.07316, 0.5507, 0.1204, 0.5518, 0.07316, 0.625, 0.07556, 0.625, 0.1204, 0.5518, 0.07316, 0.5494, 0.0, 0.5741, 0.0, 0.625, 0.07556, 0.2508, 0.6204, 0.2027, 0.6204, 0.2015, 0.5732, 0.2508, 0.5743, 0.2027, 0.6204, 0.125, 0.6204, 0.125, 0.5756, 0.2015, 0.5732, 0.2508, 0.5743, 0.2015, 0.5732, 0.204, 0.5, 0.2508, 0.5, 0.2015, 0.5732, 0.125, 0.5756, 0.125, 0.5509, 0.204, 0.5, 0.4954, 0.1296, 0.4954, 0.1757, 0.4482, 0.1768, 0.4493, 0.1296, 0.4954, 0.1757, 0.4954, 0.25, 0.4506, 0.25, 0.4482, 0.1768, 0.4493, 0.1296, 0.4482, 0.1768, 0.375, 0.1744, 0.375, 0.1296, 0.4482, 0.1768, 0.4506, 0.25, 0.4259, 0.25, 0.375, 0.1744, 0.4954, 0.3758, 0.4493, 0.3758, 0.4482, 0.3265, 0.4954, 0.3277, 0.4493, 0.3758, 0.375, 0.3758, 0.375, 0.329, 0.4482, 0.3265, 0.4954, 0.3277, 0.4482, 0.3265, 0.4506, 0.25, 0.4954, 0.25, 0.4482, 0.3265, 0.375, 0.329, 0.375, 0.3032, 0.4506, 0.25, 0.7492, 0.6204, 0.7492, 0.5743, 0.7985, 0.5732, 0.7973, 0.6204, 0.7492, 0.5743, 0.7492, 0.5, 0.796, 0.5, 0.7985, 0.5732, 0.7973, 0.6204, 0.7985, 0.5732, 0.875, 0.5756, 0.875, 0.6204, 0.7985, 0.5732, 0.796, 0.5, 0.8218, 0.5, 0.875, 0.5756, 0.5046, 0.3758, 0.5046, 0.3277, 0.5518, 0.3265, 0.5507, 0.3758, 0.5046, 0.3277, 0.5046, 0.25, 0.5494, 0.25, 0.5518, 0.3265, 0.5507, 0.3758, 0.5518, 0.3265, 0.625, 0.329, 0.625, 0.3758, 0.5518, 0.3265, 0.5494, 0.25, 0.5741, 0.25, 0.625, 0.329, 0.5046, 0.1296, 0.5507, 0.1296, 0.5518, 0.1768, 0.5046, 0.1757, 0.5507, 0.1296, 0.625, 0.1296, 0.625, 0.1744, 0.5518, 0.1768, 0.5046, 0.1757, 0.5518, 0.1768, 0.5494, 0.25, 0.5046, 0.25, 0.5518, 0.1768, 0.625, 0.1744, 0.625, 0.1991, 0.5494, 0.25, 0.2492, 0.6296, 0.2973, 0.6296, 0.2985, 0.6768, 0.2492, 0.6757, 0.2973, 0.6296, 0.375, 0.6296, 0.375, 0.6744, 0.2985, 0.6768, 0.2492, 0.6757, 0.2985, 0.6768, 0.296, 0.75, 0.2492, 0.75, 0.2985, 0.6768, 0.375, 0.6744, 0.392, 0.7508, 0.296, 0.75, 0.4954, 0.6296, 0.4954, 0.6757, 0.4482, 0.6768, 0.4493, 0.6296, 0.4954, 0.6757, 0.4954, 0.75, 0.4506, 0.75, 0.4482, 0.6768, 0.4493, 0.6296, 0.4482, 0.6768, 0.375, 0.6744, 0.375, 0.6296, 0.4482, 0.6768, 0.4506, 0.75, 0.392, 0.7508, 0.375, 0.6744, 0.4954, 0.8758, 0.4493, 0.8758, 0.4482, 0.8265, 0.4954, 0.8277, 0.4493, 0.8758, 0.375, 0.8758, 0.375, 0.829, 0.4482, 0.8265, 0.4954, 0.8277, 0.4482, 0.8265, 0.4506, 0.75, 0.4954, 0.75, 0.4482, 0.8265, 0.375, 0.829, 0.392, 0.7508, 0.4506, 0.75, 0.7508, 0.6296, 0.7508, 0.6757, 0.7015, 0.6768, 0.7027, 0.6296, 0.7508, 0.6757, 0.7508, 0.75, 0.704, 0.75, 0.7015, 0.6768, 0.7027, 0.6296, 0.7015, 0.6768, 0.625, 0.6744, 0.625, 0.6296, 0.7015, 0.6768, 0.704, 0.75, 0.6258, 0.733, 0.625, 0.6744, 0.5046, 0.8758, 0.5046, 0.8277, 0.5518, 0.8265, 0.5507, 0.8758, 0.5046, 0.8277, 0.5046, 0.75, 0.5494, 0.75, 0.5518, 0.8265, 0.5507, 0.8758, 0.5518, 0.8265, 0.625, 0.829, 0.625, 0.8758, 0.5518, 0.8265, 0.5494, 0.75, 0.6258, 0.733, 0.625, 0.829, 0.5046, 0.6296, 0.5507, 0.6296, 0.5518, 0.6768, 0.5046, 0.6757, 0.5507, 0.6296, 0.625, 0.6296, 0.625, 0.6744, 0.5518, 0.6768, 0.5046, 0.6757, 0.5518, 0.6768, 0.5494, 0.75, 0.5046, 0.75, 0.5518, 0.6768, 0.625, 0.6744, 0.6258, 0.733, 0.5494, 0.75, 0.2492, 0.6204, 0.2492, 0.5743, 0.2985, 0.5732, 0.2973, 0.6204, 0.2492, 0.5743, 0.2492, 0.5, 0.296, 0.5, 0.2985, 0.5732, 0.2973, 0.6204, 0.2985, 0.5732, 0.375, 0.5756, 0.375, 0.6204, 0.2985, 0.5732, 0.296, 0.5, 0.3742, 0.517, 0.375, 0.5756, 0.4954, 0.3742, 0.4954, 0.4223, 0.4482, 0.4235, 0.4493, 0.3742, 0.4954, 0.4223, 0.4954, 0.5, 0.4506, 0.5, 0.4482, 0.4235, 0.4493, 0.3742, 0.4482, 0.4235, 0.375, 0.421, 0.375, 0.3742, 0.4482, 0.4235, 0.4506, 0.5, 0.3742, 0.517, 0.375, 0.421, 0.4954, 0.6204, 0.4493, 0.6204, 0.4482, 0.5732, 0.4954, 0.5743, 0.4493, 0.6204, 0.375, 0.6204, 0.375, 0.5756, 0.4482, 0.5732, 0.4954, 0.5743, 0.4482, 0.5732, 0.4506, 0.5, 0.4954, 0.5, 0.4482, 0.5732, 0.375, 0.5756, 0.3742, 0.517, 0.4506, 0.5, 0.7508, 0.6204, 0.7027, 0.6204, 0.7015, 0.5732, 0.7508, 0.5743, 0.7027, 0.6204, 0.625, 0.6204, 0.625, 0.5756, 0.7015, 0.5732, 0.7508, 0.5743, 0.7015, 0.5732, 0.704, 0.5, 0.7508, 0.5, 0.7015, 0.5732, 0.625, 0.5756, 0.608, 0.4992, 0.704, 0.5, 0.5046, 0.6204, 0.5046, 0.5743, 0.5518, 0.5732, 0.5507, 0.6204, 0.5046, 0.5743, 0.5046, 0.5, 0.5494, 0.5, 0.5518, 0.5732, 0.5507, 0.6204, 0.5518, 0.5732, 0.625, 0.5756, 0.625, 0.6204, 0.5518, 0.5732, 0.5494, 0.5, 0.608, 0.4992, 0.625, 0.5756, 0.5046, 0.3742, 0.5507, 0.3742, 0.5518, 0.4235, 0.5046, 0.4223, 0.5507, 0.3742, 0.625, 0.3742, 0.625, 0.421, 0.5518, 0.4235, 0.5046, 0.4223, 0.5518, 0.4235, 0.5494, 0.5, 0.5046, 0.5, 0.5518, 0.4235, 0.625, 0.421, 0.608, 0.4992, 0.5494, 0.5, 0.2508, 0.6204, 0.2508, 0.6296, 0.2027, 0.6296, 0.2027, 0.6204, 0.2027, 0.6204, 0.2027, 0.6296, 0.125, 0.6296, 0.125, 0.6204, 0.375, 0.1296, 0.375, 0.1204, 0.4493, 0.1204, 0.4493, 0.1296, 0.4493, 0.1296, 0.4493, 0.1204, 0.4954, 0.1204, 0.4954, 0.1296, 0.4954, 0.8742, 0.5046, 0.8742, 0.5046, 0.9223, 0.4954, 0.9223, 0.4954, 0.9223, 0.5046, 0.9223, 0.5046, 1.0, 0.4954, 1.0, 0.4954, 0.0, 0.5046, 0.0, 0.5046, 0.07432, 0.4954, 0.07432, 0.4954, 0.07432, 0.5046, 0.07432, 0.5046, 0.1204, 0.4954, 0.1204, 0.7492, 0.6296, 0.7492, 0.6204, 0.7973, 0.6204, 0.7973, 0.6296, 0.7973, 0.6296, 0.7973, 0.6204, 0.875, 0.6204, 0.875, 0.6296, 0.625, 0.1204, 0.625, 0.1296, 0.5507, 0.1296, 0.5507, 0.1204, 0.5507, 0.1204, 0.5507, 0.1296, 0.5046, 0.1296, 0.5046, 0.1204, 0.5046, 0.3758, 0.4954, 0.3758, 0.4954, 0.3277, 0.5046, 0.3277, 0.5046, 0.3277, 0.4954, 0.3277, 0.4954, 0.25, 0.5046, 0.25, 0.5046, 0.25, 0.4954, 0.25, 0.4954, 0.1757, 0.5046, 0.1757, 0.5046, 0.1757, 0.4954, 0.1757, 0.4954, 0.1296, 0.5046, 0.1296, 0.2492, 0.6204, 0.2508, 0.6204, 0.2508, 0.5743, 0.2492, 0.5743, 0.2492, 0.5743, 0.2508, 0.5743, 0.2508, 0.5, 0.2492, 0.5, 0.375, 0.3742, 0.375, 0.3758, 0.4493, 0.3758, 0.4493, 0.3742, 0.4493, 0.3742, 0.4493, 0.3758, 0.4954, 0.3758, 0.4954, 0.3742, 0.7492, 0.6204, 0.7508, 0.6204, 0.7508, 0.5743, 0.7492, 0.5743, 0.7492, 0.5743, 0.7508, 0.5743, 0.7508, 0.5, 0.7492, 0.5, 0.625, 0.3758, 0.625, 0.3742, 0.5507, 0.3742, 0.5507, 0.3758, 0.5507, 0.3758, 0.5507, 0.3742, 0.5046, 0.3742, 0.5046, 0.3758, 0.5046, 0.6204, 0.4954, 0.6204, 0.4954, 0.5743, 0.5046, 0.5743, 0.5046, 0.5743, 0.4954, 0.5743, 0.4954, 0.5, 0.5046, 0.5, 0.5046, 0.5, 0.4954, 0.5, 0.4954, 0.4223, 0.5046, 0.4223, 0.5046, 0.4223, 0.4954, 0.4223, 0.4954, 0.3742, 0.5046, 0.3742, 0.2492, 0.6296, 0.2492, 0.6204, 0.2973, 0.6204, 0.2973, 0.6296, 0.2973, 0.6296, 0.2973, 0.6204, 0.375, 0.6204, 0.375, 0.6296, 0.375, 0.6296, 0.375, 0.6204, 0.4493, 0.6204, 0.4493, 0.6296, 0.4493, 0.6296, 0.4493, 0.6204, 0.4954, 0.6204, 0.4954, 0.6296, 0.7508, 0.6204, 0.7508, 0.6296, 0.7027, 0.6296, 0.7027, 0.6204, 0.7027, 0.6204, 0.7027, 0.6296, 0.625, 0.6296, 0.625, 0.6204, 0.625, 0.6204, 0.625, 0.6296, 0.5507, 0.6296, 0.5507, 0.6204, 0.5507, 0.6204, 0.5507, 0.6296, 0.5046, 0.6296, 0.5046, 0.6204, 0.5046, 0.8758, 0.4954, 0.8758, 0.4954, 0.8277, 0.5046, 0.8277, 0.5046, 0.8277, 0.4954, 0.8277, 0.4954, 0.75, 0.5046, 0.75, 0.5046, 0.75, 0.4954, 0.75, 0.4954, 0.6757, 0.5046, 0.6757, 0.5046, 0.6757, 0.4954, 0.6757, 0.4954, 0.6296, 0.5046, 0.6296, 0.2508, 0.6296, 0.2492, 0.6296, 0.2492, 0.6757, 0.2508, 0.6757, 0.2508, 0.6757, 0.2492, 0.6757, 0.2492, 0.75, 0.2508, 0.75, 0.375, 0.8742, 0.375, 0.8758, 0.4493, 0.8758, 0.4493, 0.8742, 0.4493, 0.8742, 0.4493, 0.8758, 0.4954, 0.8758, 0.4954, 0.8742, 0.7508, 0.6296, 0.7492, 0.6296, 0.7492, 0.6757, 0.7508, 0.6757, 0.7508, 0.6757, 0.7492, 0.6757, 0.7492, 0.75, 0.7508, 0.75, 0.625, 0.8758, 0.625, 0.8742, 0.5507, 0.8742, 0.5507, 0.8758, 0.5507, 0.8758, 0.5507, 0.8742, 0.5046, 0.8742, 0.5046, 0.8758, 0.2508, 0.6204, 0.2492, 0.6204, 0.2492, 0.6296, 0.2508, 0.6296, 0.4954, 0.6204, 0.5046, 0.6204, 0.5046, 0.6296, 0.4954, 0.6296, 0.7508, 0.6204, 0.7492, 0.6204, 0.7492, 0.6296, 0.7508, 0.6296, 0.4954, 0.1204, 0.5046, 0.1204, 0.5046, 0.1296, 0.4954, 0.1296, 0.4954, 0.3758, 0.5046, 0.3758, 0.5046, 0.3742, 0.4954, 0.3742, 0.2508, 0.6296, 0.2508, 0.6757, 0.2015, 0.6768, 0.2027, 0.6296, 0.2508, 0.6757, 0.2508, 0.75, 0.204, 0.75, 0.2015, 0.6768, 0.2027, 0.6296, 0.2015, 0.6768, 0.125, 0.6744, 0.125, 0.6296, 0.2015, 0.6768, 0.204, 0.75, 0.1782, 0.75, 0.125, 0.6744, 0.4954, 0.8742, 0.4954, 0.9223, 0.4482, 0.9235, 0.4493, 0.8742, 0.4954, 0.9223, 0.4954, 1.0, 0.4506, 1.0, 0.4482, 0.9235, 0.4493, 0.8742, 0.4482, 0.9235, 0.375, 0.921, 0.375, 0.8742, 0.4482, 0.9235, 0.4506, 1.0, 0.4259, 1.0, 0.375, 0.921, 0.4954, 0.1204, 0.4493, 0.1204, 0.4482, 0.07316, 0.4954, 0.07432, 0.4493, 0.1204, 0.375, 0.1204, 0.375, 0.07556, 0.4482, 0.07316, 0.4954, 0.07432, 0.4482, 0.07316, 0.4506, 0.0, 0.4954, 0.0, 0.4482, 0.07316, 0.375, 0.07556, 0.375, 0.05088, 0.4506, 0.0, 0.5046, 0.8742, 0.5507, 0.8742, 0.5518, 0.9235, 0.5046, 0.9223, 0.5507, 0.8742, 0.625, 0.8742, 0.625, 0.921, 0.5518, 0.9235, 0.5046, 0.9223, 0.5518, 0.9235, 0.5494, 1.0, 0.5046, 1.0, 0.5518, 0.9235, 0.625, 0.921, 0.625, 0.9468, 0.5494, 1.0, 0.7492, 0.6296, 0.7973, 0.6296, 0.7985, 0.6768, 0.7492, 0.6757, 0.7973, 0.6296, 0.875, 0.6296, 0.875, 0.6744, 0.7985, 0.6768, 0.7492, 0.6757, 0.7985, 0.6768, 0.796, 0.75, 0.7492, 0.75, 0.7985, 0.6768, 0.875, 0.6744, 0.875, 0.6991, 0.796, 0.75, 0.5046, 0.1204, 0.5046, 0.07432, 0.5518, 0.07316, 0.5507, 0.1204, 0.5046, 0.07432, 0.5046, 0.0, 0.5494, 0.0, 0.5518, 0.07316, 0.5507, 0.1204, 0.5518, 0.07316, 0.625, 0.07556, 0.625, 0.1204, 0.5518, 0.07316, 0.5494, 0.0, 0.5741, 0.0, 0.625, 0.07556, 0.2508, 0.6204, 0.2027, 0.6204, 0.2015, 0.5732, 0.2508, 0.5743, 0.2027, 0.6204, 0.125, 0.6204, 0.125, 0.5756, 0.2015, 0.5732, 0.2508, 0.5743, 0.2015, 0.5732, 0.204, 0.5, 0.2508, 0.5, 0.2015, 0.5732, 0.125, 0.5756, 0.125, 0.5509, 0.204, 0.5, 0.4954, 0.1296, 0.4954, 0.1757, 0.4482, 0.1768, 0.4493, 0.1296, 0.4954, 0.1757, 0.4954, 0.25, 0.4506, 0.25, 0.4482, 0.1768, 0.4493, 0.1296, 0.4482, 0.1768, 0.375, 0.1744, 0.375, 0.1296, 0.4482, 0.1768, 0.4506, 0.25, 0.4259, 0.25, 0.375, 0.1744, 0.4954, 0.3758, 0.4493, 0.3758, 0.4482, 0.3265, 0.4954, 0.3277, 0.4493, 0.3758, 0.375, 0.3758, 0.375, 0.329, 0.4482, 0.3265, 0.4954, 0.3277, 0.4482, 0.3265, 0.4506, 0.25, 0.4954, 0.25, 0.4482, 0.3265, 0.375, 0.329, 0.375, 0.3032, 0.4506, 0.25, 0.7492, 0.6204, 0.7492, 0.5743, 0.7985, 0.5732, 0.7973, 0.6204, 0.7492, 0.5743, 0.7492, 0.5, 0.796, 0.5, 0.7985, 0.5732, 0.7973, 0.6204, 0.7985, 0.5732, 0.875, 0.5756, 0.875, 0.6204, 0.7985, 0.5732, 0.796, 0.5, 0.8218, 0.5, 0.875, 0.5756, 0.5046, 0.3758, 0.5046, 0.3277, 0.5518, 0.3265, 0.5507, 0.3758, 0.5046, 0.3277, 0.5046, 0.25, 0.5494, 0.25, 0.5518, 0.3265, 0.5507, 0.3758, 0.5518, 0.3265, 0.625, 0.329, 0.625, 0.3758, 0.5518, 0.3265, 0.5494, 0.25, 0.5741, 0.25, 0.625, 0.329, 0.5046, 0.1296, 0.5507, 0.1296, 0.5518, 0.1768, 0.5046, 0.1757, 0.5507, 0.1296, 0.625, 0.1296, 0.625, 0.1744, 0.5518, 0.1768, 0.5046, 0.1757, 0.5518, 0.1768, 0.5494, 0.25, 0.5046, 0.25, 0.5518, 0.1768, 0.625, 0.1744, 0.625, 0.1991, 0.5494, 0.25, 0.2492, 0.6296, 0.2973, 0.6296, 0.2985, 0.6768, 0.2492, 0.6757, 0.2973, 0.6296, 0.375, 0.6296, 0.375, 0.6744, 0.2985, 0.6768, 0.2492, 0.6757, 0.2985, 0.6768, 0.296, 0.75, 0.2492, 0.75, 0.2985, 0.6768, 0.375, 0.6744, 0.392, 0.7508, 0.296, 0.75, 0.4954, 0.6296, 0.4954, 0.6757, 0.4482, 0.6768, 0.4493, 0.6296, 0.4954, 0.6757, 0.4954, 0.75, 0.4506, 0.75, 0.4482, 0.6768, 0.4493, 0.6296, 0.4482, 0.6768, 0.375, 0.6744, 0.375, 0.6296, 0.4482, 0.6768, 0.4506, 0.75, 0.392, 0.7508, 0.375, 0.6744, 0.4954, 0.8758, 0.4493, 0.8758, 0.4482, 0.8265, 0.4954, 0.8277, 0.4493, 0.8758, 0.375, 0.8758, 0.375, 0.829, 0.4482, 0.8265, 0.4954, 0.8277, 0.4482, 0.8265, 0.4506, 0.75, 0.4954, 0.75, 0.4482, 0.8265, 0.375, 0.829, 0.392, 0.7508, 0.4506, 0.75, 0.7508, 0.6296, 0.7508, 0.6757, 0.7015, 0.6768, 0.7027, 0.6296, 0.7508, 0.6757, 0.7508, 0.75, 0.704, 0.75, 0.7015, 0.6768, 0.7027, 0.6296, 0.7015, 0.6768, 0.625, 0.6744, 0.625, 0.6296, 0.7015, 0.6768, 0.704, 0.75, 0.6258, 0.733, 0.625, 0.6744, 0.5046, 0.8758, 0.5046, 0.8277, 0.5518, 0.8265, 0.5507, 0.8758, 0.5046, 0.8277, 0.5046, 0.75, 0.5494, 0.75, 0.5518, 0.8265, 0.5507, 0.8758, 0.5518, 0.8265, 0.625, 0.829, 0.625, 0.8758, 0.5518, 0.8265, 0.5494, 0.75, 0.6258, 0.733, 0.625, 0.829, 0.5046, 0.6296, 0.5507, 0.6296, 0.5518, 0.6768, 0.5046, 0.6757, 0.5507, 0.6296, 0.625, 0.6296, 0.625, 0.6744, 0.5518, 0.6768, 0.5046, 0.6757, 0.5518, 0.6768, 0.5494, 0.75, 0.5046, 0.75, 0.5518, 0.6768, 0.625, 0.6744, 0.6258, 0.733, 0.5494, 0.75, 0.2492, 0.6204, 0.2492, 0.5743, 0.2985, 0.5732, 0.2973, 0.6204, 0.2492, 0.5743, 0.2492, 0.5, 0.296, 0.5, 0.2985, 0.5732, 0.2973, 0.6204, 0.2985, 0.5732, 0.375, 0.5756, 0.375, 0.6204, 0.2985, 0.5732, 0.296, 0.5, 0.3742, 0.517, 0.375, 0.5756, 0.4954, 0.3742, 0.4954, 0.4223, 0.4482, 0.4235, 0.4493, 0.3742, 0.4954, 0.4223, 0.4954, 0.5, 0.4506, 0.5, 0.4482, 0.4235, 0.4493, 0.3742, 0.4482, 0.4235, 0.375, 0.421, 0.375, 0.3742, 0.4482, 0.4235, 0.4506, 0.5, 0.3742, 0.517, 0.375, 0.421, 0.4954, 0.6204, 0.4493, 0.6204, 0.4482, 0.5732, 0.4954, 0.5743, 0.4493, 0.6204, 0.375, 0.6204, 0.375, 0.5756, 0.4482, 0.5732, 0.4954, 0.5743, 0.4482, 0.5732, 0.4506, 0.5, 0.4954, 0.5, 0.4482, 0.5732, 0.375, 0.5756, 0.3742, 0.517, 0.4506, 0.5, 0.7508, 0.6204, 0.7027, 0.6204, 0.7015, 0.5732, 0.7508, 0.5743, 0.7027, 0.6204, 0.625, 0.6204, 0.625, 0.5756, 0.7015, 0.5732, 0.7508, 0.5743, 0.7015, 0.5732, 0.704, 0.5, 0.7508, 0.5, 0.7015, 0.5732, 0.625, 0.5756, 0.608, 0.4992, 0.704, 0.5, 0.5046, 0.6204, 0.5046, 0.5743, 0.5518, 0.5732, 0.5507, 0.6204, 0.5046, 0.5743, 0.5046, 0.5, 0.5494, 0.5, 0.5518, 0.5732, 0.5507, 0.6204, 0.5518, 0.5732, 0.625, 0.5756, 0.625, 0.6204, 0.5518, 0.5732, 0.5494, 0.5, 0.608, 0.4992, 0.625, 0.5756, 0.5046, 0.3742, 0.5507, 0.3742, 0.5518, 0.4235, 0.5046, 0.4223, 0.5507, 0.3742, 0.625, 0.3742, 0.625, 0.421, 0.5518, 0.4235, 0.5046, 0.4223, 0.5518, 0.4235, 0.5494, 0.5, 0.5046, 0.5, 0.5518, 0.4235, 0.625, 0.421, 0.608, 0.4992, 0.5494, 0.5, 0.2508, 0.6204, 0.2508, 0.6296, 0.2027, 0.6296, 0.2027, 0.6204, 0.2027, 0.6204, 0.2027, 0.6296, 0.125, 0.6296, 0.125, 0.6204, 0.375, 0.1296, 0.375, 0.1204, 0.4493, 0.1204, 0.4493, 0.1296, 0.4493, 0.1296, 0.4493, 0.1204, 0.4954, 0.1204, 0.4954, 0.1296, 0.4954, 0.8742, 0.5046, 0.8742, 0.5046, 0.9223, 0.4954, 0.9223, 0.4954, 0.9223, 0.5046, 0.9223, 0.5046, 1.0, 0.4954, 1.0, 0.4954, 0.0, 0.5046, 0.0, 0.5046, 0.07432, 0.4954, 0.07432, 0.4954, 0.07432, 0.5046, 0.07432, 0.5046, 0.1204, 0.4954, 0.1204, 0.7492, 0.6296, 0.7492, 0.6204, 0.7973, 0.6204, 0.7973, 0.6296, 0.7973, 0.6296, 0.7973, 0.6204, 0.875, 0.6204, 0.875, 0.6296, 0.625, 0.1204, 0.625, 0.1296, 0.5507, 0.1296, 0.5507, 0.1204, 0.5507, 0.1204, 0.5507, 0.1296, 0.5046, 0.1296, 0.5046, 0.1204, 0.5046, 0.3758, 0.4954, 0.3758, 0.4954, 0.3277, 0.5046, 0.3277, 0.5046, 0.3277, 0.4954, 0.3277, 0.4954, 0.25, 0.5046, 0.25, 0.5046, 0.25, 0.4954, 0.25, 0.4954, 0.1757, 0.5046, 0.1757, 0.5046, 0.1757, 0.4954, 0.1757, 0.4954, 0.1296, 0.5046, 0.1296, 0.2492, 0.6204, 0.2508, 0.6204, 0.2508, 0.5743, 0.2492, 0.5743, 0.2492, 0.5743, 0.2508, 0.5743, 0.2508, 0.5, 0.2492, 0.5, 0.375, 0.3742, 0.375, 0.3758, 0.4493, 0.3758, 0.4493, 0.3742, 0.4493, 0.3742, 0.4493, 0.3758, 0.4954, 0.3758, 0.4954, 0.3742, 0.7492, 0.6204, 0.7508, 0.6204, 0.7508, 0.5743, 0.7492, 0.5743, 0.7492, 0.5743, 0.7508, 0.5743, 0.7508, 0.5, 0.7492, 0.5, 0.625, 0.3758, 0.625, 0.3742, 0.5507, 0.3742, 0.5507, 0.3758, 0.5507, 0.3758, 0.5507, 0.3742, 0.5046, 0.3742, 0.5046, 0.3758, 0.5046, 0.6204, 0.4954, 0.6204, 0.4954, 0.5743, 0.5046, 0.5743, 0.5046, 0.5743, 0.4954, 0.5743, 0.4954, 0.5, 0.5046, 0.5, 0.5046, 0.5, 0.4954, 0.5, 0.4954, 0.4223, 0.5046, 0.4223, 0.5046, 0.4223, 0.4954, 0.4223, 0.4954, 0.3742, 0.5046, 0.3742, 0.2492, 0.6296, 0.2492, 0.6204, 0.2973, 0.6204, 0.2973, 0.6296, 0.2973, 0.6296, 0.2973, 0.6204, 0.375, 0.6204, 0.375, 0.6296, 0.375, 0.6296, 0.375, 0.6204, 0.4493, 0.6204, 0.4493, 0.6296, 0.4493, 0.6296, 0.4493, 0.6204, 0.4954, 0.6204, 0.4954, 0.6296, 0.7508, 0.6204, 0.7508, 0.6296, 0.7027, 0.6296, 0.7027, 0.6204, 0.7027, 0.6204, 0.7027, 0.6296, 0.625, 0.6296, 0.625, 0.6204, 0.625, 0.6204, 0.625, 0.6296, 0.5507, 0.6296, 0.5507, 0.6204, 0.5507, 0.6204, 0.5507, 0.6296, 0.5046, 0.6296, 0.5046, 0.6204, 0.5046, 0.8758, 0.4954, 0.8758, 0.4954, 0.8277, 0.5046, 0.8277, 0.5046, 0.8277, 0.4954, 0.8277, 0.4954, 0.75, 0.5046, 0.75, 0.5046, 0.75, 0.4954, 0.75, 0.4954, 0.6757, 0.5046, 0.6757, 0.5046, 0.6757, 0.4954, 0.6757, 0.4954, 0.6296, 0.5046, 0.6296, 0.2508, 0.6296, 0.2492, 0.6296, 0.2492, 0.6757, 0.2508, 0.6757, 0.2508, 0.6757, 0.2492, 0.6757, 0.2492, 0.75, 0.2508, 0.75, 0.375, 0.8742, 0.375, 0.8758, 0.4493, 0.8758, 0.4493, 0.8742, 0.4493, 0.8742, 0.4493, 0.8758, 0.4954, 0.8758, 0.4954, 0.8742, 0.7508, 0.6296, 0.7492, 0.6296, 0.7492, 0.6757, 0.7508, 0.6757, 0.7508, 0.6757, 0.7492, 0.6757, 0.7492, 0.75, 0.7508, 0.75, 0.625, 0.8758, 0.625, 0.8742, 0.5507, 0.8742, 0.5507, 0.8758, 0.5507, 0.8758, 0.5507, 0.8742, 0.5046, 0.8742, 0.5046, 0.8758, 0.2508, 0.6204, 0.2492, 0.6204, 0.2492, 0.6296, 0.2508, 0.6296])
me_cylindre_001.update()

# ---- objects
ob_light = bpy.data.objects.new('Light', light_light)
ob_camera = bpy.data.objects.new('Camera', cam_camera)
ob_cylindre = bpy.data.objects.new('Cylindre', me_cylindre_001)

# ---- transforms, parenting, visibility, modifiers, constraints
ob_light.location = (4.076, 1.005, 5.904)
ob_light.rotation_euler = (0.6503, 0.05522, 1.866)
ob_light.lock_rotations_4d = False
ob_light.empty_display_type = 'ARROWS'
ob_light.color = (0.0, 0.0, 0.0, 0.0)
ob_light.lineart.crease_threshold = 0.0
ob_camera.location = (7.359, -6.926, 4.958)
ob_camera.rotation_euler = (1.109, 0.0, 0.8149)
ob_camera.lock_rotations_4d = False
ob_camera.empty_display_type = 'ARROWS'
ob_camera.color = (0.0, 0.0, 0.0, 0.0)
ob_camera.display_type = 'WIRE'
ob_camera.lineart.crease_threshold = 0.0
ob_cylindre.location = (0.0, 0.0, 0.0)
ob_cylindre.rotation_euler = (1.571, 0.0, 3.142)
ob_cylindre.scale = (0.1566, 0.1498, 0.1498)

# ---- collection membership
col_collection.objects.link(ob_light)
col_collection.objects.link(ob_camera)
col_collection.objects.link(ob_cylindre)

# ---- scene / render settings (as saved in the file)
scene.camera = ob_camera
scene.frame_start = 1; scene.frame_end = 250; scene.frame_set(1)
scene.render.engine = 'BLENDER_EEVEE_NEXT'
scene.cycles.sampling_pattern = 'TABULATED_SOBOL'
scene.eevee.ray_tracing_options.trace_max_roughness = 0.0
bpy.context.view_layer.update()
